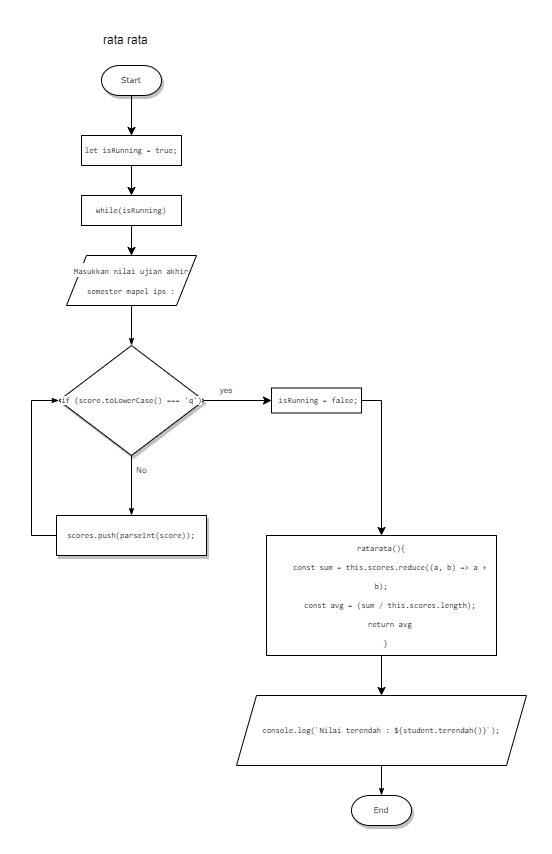

The diagram above was exported from draw.io. Its source (the exported page's mxGraphModel, read from the mxfile embedded in the PNG):
<mxGraphModel dx="1278" dy="560" grid="1" gridSize="10" guides="1" tooltips="1" connect="1" arrows="1" fold="1" page="1" pageScale="1" pageWidth="1100" pageHeight="850" background="none" math="0" shadow="0">
  <root>
    <mxCell id="0" />
    <mxCell id="1" parent="0" />
    <mxCell id="60e70716793133e9-32" style="edgeStyle=orthogonalEdgeStyle;rounded=0;html=1;labelBackgroundColor=none;startSize=5;endArrow=classicThin;endFill=1;endSize=5;jettySize=auto;orthogonalLoop=1;strokeWidth=1;fontFamily=Verdana;fontSize=8;" parent="1" target="60e70716793133e9-5" edge="1">
      <mxGeometry relative="1" as="geometry">
        <mxPoint x="250" y="370" as="sourcePoint" />
      </mxGeometry>
    </mxCell>
    <mxCell id="60e70716793133e9-37" value="No" style="edgeStyle=orthogonalEdgeStyle;rounded=0;html=1;labelBackgroundColor=none;startSize=5;endArrow=classicThin;endFill=1;endSize=5;jettySize=auto;orthogonalLoop=1;strokeWidth=1;fontFamily=Verdana;fontSize=8" parent="1" source="60e70716793133e9-5" target="60e70716793133e9-9" edge="1">
      <mxGeometry x="-0.5" y="10" relative="1" as="geometry">
        <mxPoint as="offset" />
      </mxGeometry>
    </mxCell>
    <mxCell id="V9P5cRSa1zPc60VWk3Uu-13" value="" style="edgeStyle=orthogonalEdgeStyle;rounded=0;orthogonalLoop=1;jettySize=auto;html=1;fontSize=8;fontColor=#000000;entryX=0;entryY=0.5;entryDx=0;entryDy=0;" parent="1" source="60e70716793133e9-5" target="V9P5cRSa1zPc60VWk3Uu-15" edge="1">
      <mxGeometry relative="1" as="geometry">
        <mxPoint x="400" y="450" as="targetPoint" />
        <Array as="points" />
      </mxGeometry>
    </mxCell>
    <mxCell id="60e70716793133e9-5" value="&lt;div style=&quot;font-family: &amp;#34;consolas&amp;#34; , &amp;#34;courier new&amp;#34; , monospace ; line-height: 19px&quot;&gt;&lt;span style=&quot;background-color: rgb(255 , 255 , 255)&quot;&gt;&lt;font style=&quot;font-size: 8px&quot;&gt;if (score.toLowerCase() === 'q')&lt;/font&gt;&lt;/span&gt;&lt;/div&gt;" style="rhombus;whiteSpace=wrap;html=1;rounded=0;shadow=1;labelBackgroundColor=none;strokeWidth=1;fontFamily=Verdana;fontSize=8;align=center;" parent="1" vertex="1">
      <mxGeometry x="177.5" y="410" width="145" height="110" as="geometry" />
    </mxCell>
    <mxCell id="60e70716793133e9-38" style="edgeStyle=orthogonalEdgeStyle;rounded=0;html=1;labelBackgroundColor=none;startSize=5;endArrow=classicThin;endFill=1;endSize=5;jettySize=auto;orthogonalLoop=1;strokeWidth=1;fontFamily=Verdana;fontSize=8;entryX=0;entryY=0.5;entryDx=0;entryDy=0;" parent="1" source="60e70716793133e9-9" target="60e70716793133e9-5" edge="1">
      <mxGeometry relative="1" as="geometry">
        <mxPoint x="170" y="460" as="targetPoint" />
        <Array as="points">
          <mxPoint x="150" y="600" />
          <mxPoint x="150" y="465" />
        </Array>
      </mxGeometry>
    </mxCell>
    <mxCell id="60e70716793133e9-9" value="&lt;div style=&quot;font-family: &amp;#34;consolas&amp;#34; , &amp;#34;courier new&amp;#34; , monospace ; line-height: 19px&quot;&gt;&lt;span style=&quot;background-color: rgb(255 , 255 , 255)&quot;&gt;scores.push(parseInt(score));&lt;/span&gt;&lt;/div&gt;" style="whiteSpace=wrap;html=1;rounded=0;shadow=1;labelBackgroundColor=none;strokeWidth=1;fontFamily=Verdana;fontSize=8;align=center;" parent="1" vertex="1">
      <mxGeometry x="175" y="580" width="150" height="40" as="geometry" />
    </mxCell>
    <mxCell id="60e70716793133e9-57" style="edgeStyle=orthogonalEdgeStyle;rounded=0;html=1;labelBackgroundColor=none;startSize=5;endArrow=classicThin;endFill=1;endSize=5;jettySize=auto;orthogonalLoop=1;strokeWidth=1;fontFamily=Verdana;fontSize=8" parent="1" target="60e70716793133e9-30" edge="1">
      <mxGeometry relative="1" as="geometry">
        <mxPoint x="500" y="810" as="sourcePoint" />
      </mxGeometry>
    </mxCell>
    <mxCell id="60e70716793133e9-30" value="End" style="strokeWidth=1;html=1;shape=mxgraph.flowchart.terminator;whiteSpace=wrap;rounded=0;shadow=1;labelBackgroundColor=none;fontFamily=Verdana;fontSize=8;align=center;" parent="1" vertex="1">
      <mxGeometry x="470" y="860" width="60" height="30" as="geometry" />
    </mxCell>
    <mxCell id="V9P5cRSa1zPc60VWk3Uu-2" value="Start" style="strokeWidth=1;html=1;shape=mxgraph.flowchart.terminator;whiteSpace=wrap;rounded=0;shadow=1;labelBackgroundColor=none;fontFamily=Verdana;fontSize=8;align=center;" parent="1" vertex="1">
      <mxGeometry x="220" y="130" width="60" height="30" as="geometry" />
    </mxCell>
    <mxCell id="V9P5cRSa1zPc60VWk3Uu-3" value="&lt;blockquote style=&quot;margin: 0 0 0 40px ; border: none ; padding: 0px&quot;&gt;rata rata&lt;/blockquote&gt;" style="text;html=1;strokeColor=none;fillColor=none;align=left;verticalAlign=middle;whiteSpace=wrap;rounded=0;" parent="1" vertex="1">
      <mxGeometry x="180" y="90" width="140" height="30" as="geometry" />
    </mxCell>
    <mxCell id="V9P5cRSa1zPc60VWk3Uu-4" value="&lt;div style=&quot;font-family: &amp;#34;consolas&amp;#34; , &amp;#34;courier new&amp;#34; , monospace ; line-height: 19px&quot;&gt;&lt;span style=&quot;background-color: rgb(255 , 255 , 255)&quot;&gt;&lt;font style=&quot;font-size: 8px&quot;&gt;Masukkan nilai ujian akhir semester mapel ips :&lt;/font&gt;&lt;/span&gt;&lt;/div&gt;" style="shape=parallelogram;perimeter=parallelogramPerimeter;whiteSpace=wrap;html=1;fixedSize=1;" parent="1" vertex="1">
      <mxGeometry x="185" y="320" width="130" height="50" as="geometry" />
    </mxCell>
    <mxCell id="V9P5cRSa1zPc60VWk3Uu-7" value="&lt;div style=&quot;font-family: &amp;#34;consolas&amp;#34; , &amp;#34;courier new&amp;#34; , monospace ; line-height: 19px&quot;&gt;&lt;span style=&quot;background-color: rgb(255 , 255 , 255)&quot;&gt;&lt;font style=&quot;font-size: 8px&quot;&gt;let isRunning = true;&lt;/font&gt;&lt;/span&gt;&lt;/div&gt;" style="rounded=0;whiteSpace=wrap;html=1;labelBackgroundColor=#FFFFFF;fontSize=8;fontColor=#000000;" parent="1" vertex="1">
      <mxGeometry x="200" y="200" width="100" height="30" as="geometry" />
    </mxCell>
    <mxCell id="V9P5cRSa1zPc60VWk3Uu-8" value="" style="endArrow=classic;html=1;rounded=0;fontSize=8;fontColor=#000000;exitX=0.5;exitY=1;exitDx=0;exitDy=0;exitPerimeter=0;entryX=0.5;entryY=0;entryDx=0;entryDy=0;" parent="1" source="V9P5cRSa1zPc60VWk3Uu-2" target="V9P5cRSa1zPc60VWk3Uu-7" edge="1">
      <mxGeometry width="50" height="50" relative="1" as="geometry">
        <mxPoint x="260" y="170" as="sourcePoint" />
        <mxPoint x="270" y="260" as="targetPoint" />
      </mxGeometry>
    </mxCell>
    <mxCell id="V9P5cRSa1zPc60VWk3Uu-9" value="&lt;div style=&quot;font-family: &amp;#34;consolas&amp;#34; , &amp;#34;courier new&amp;#34; , monospace ; line-height: 19px&quot;&gt;&lt;span style=&quot;background-color: rgb(255 , 255 , 255)&quot;&gt;while(isRunning)&lt;/span&gt;&lt;/div&gt;" style="rounded=0;whiteSpace=wrap;html=1;labelBackgroundColor=#FFFFFF;fontSize=8;fontColor=#000000;" parent="1" vertex="1">
      <mxGeometry x="200" y="260" width="100" height="30" as="geometry" />
    </mxCell>
    <mxCell id="V9P5cRSa1zPc60VWk3Uu-10" value="" style="endArrow=classic;html=1;rounded=0;fontSize=8;fontColor=#000000;entryX=0.5;entryY=0;entryDx=0;entryDy=0;exitX=0.5;exitY=1;exitDx=0;exitDy=0;" parent="1" source="V9P5cRSa1zPc60VWk3Uu-7" target="V9P5cRSa1zPc60VWk3Uu-9" edge="1">
      <mxGeometry width="50" height="50" relative="1" as="geometry">
        <mxPoint x="370" y="420" as="sourcePoint" />
        <mxPoint x="420" y="370" as="targetPoint" />
      </mxGeometry>
    </mxCell>
    <mxCell id="V9P5cRSa1zPc60VWk3Uu-11" value="" style="endArrow=classic;html=1;rounded=0;fontSize=8;fontColor=#000000;entryX=0.5;entryY=0;entryDx=0;entryDy=0;exitX=0.5;exitY=1;exitDx=0;exitDy=0;" parent="1" source="V9P5cRSa1zPc60VWk3Uu-9" target="V9P5cRSa1zPc60VWk3Uu-4" edge="1">
      <mxGeometry width="50" height="50" relative="1" as="geometry">
        <mxPoint x="470" y="340" as="sourcePoint" />
        <mxPoint x="520" y="290" as="targetPoint" />
      </mxGeometry>
    </mxCell>
    <mxCell id="V9P5cRSa1zPc60VWk3Uu-14" value="yes" style="text;html=1;strokeColor=none;fillColor=none;align=center;verticalAlign=middle;whiteSpace=wrap;rounded=0;labelBackgroundColor=#FFFFFF;fontSize=8;fontColor=#000000;" parent="1" vertex="1">
      <mxGeometry x="330" y="450" width="30" height="10" as="geometry" />
    </mxCell>
    <mxCell id="V9P5cRSa1zPc60VWk3Uu-18" value="" style="edgeStyle=orthogonalEdgeStyle;rounded=0;orthogonalLoop=1;jettySize=auto;html=1;fontSize=8;fontColor=#000000;entryX=0.5;entryY=0;entryDx=0;entryDy=0;" parent="1" source="V9P5cRSa1zPc60VWk3Uu-15" target="V9P5cRSa1zPc60VWk3Uu-19" edge="1">
      <mxGeometry relative="1" as="geometry">
        <mxPoint x="500" y="580" as="targetPoint" />
        <Array as="points">
          <mxPoint x="500" y="465" />
        </Array>
      </mxGeometry>
    </mxCell>
    <mxCell id="V9P5cRSa1zPc60VWk3Uu-15" value="&lt;div style=&quot;font-family: &amp;#34;consolas&amp;#34; , &amp;#34;courier new&amp;#34; , monospace ; line-height: 19px&quot;&gt;&lt;span style=&quot;background-color: rgb(255 , 255 , 255)&quot;&gt;&amp;nbsp;isRunning = false;&lt;/span&gt;&lt;/div&gt;" style="rounded=0;whiteSpace=wrap;html=1;labelBackgroundColor=#FFFFFF;fontSize=8;fontColor=#000000;" parent="1" vertex="1">
      <mxGeometry x="390" y="452.5" width="90" height="25" as="geometry" />
    </mxCell>
    <mxCell id="V9P5cRSa1zPc60VWk3Uu-19" value="&lt;div style=&quot;font-family: &amp;#34;consolas&amp;#34; , &amp;#34;courier new&amp;#34; , monospace ; line-height: 19px&quot;&gt;&lt;div style=&quot;font-family: &amp;#34;consolas&amp;#34; , &amp;#34;courier new&amp;#34; , monospace ; line-height: 19px&quot;&gt;&lt;div style=&quot;font-family: &amp;#34;consolas&amp;#34; , &amp;#34;courier new&amp;#34; , monospace ; line-height: 19px&quot;&gt;&lt;div&gt;&lt;span style=&quot;background-color: rgb(255 , 255 , 255)&quot;&gt;ratarata(){&lt;/span&gt;&lt;/div&gt;&lt;div&gt;&lt;span style=&quot;background-color: rgb(255 , 255 , 255)&quot;&gt;&amp;nbsp; &amp;nbsp; const sum = this.scores.reduce((a, b) =&amp;gt; a + b);&lt;/span&gt;&lt;/div&gt;&lt;div&gt;&lt;span style=&quot;background-color: rgb(255 , 255 , 255)&quot;&gt;&amp;nbsp; &amp;nbsp; const avg = (sum / this.scores.length);&lt;/span&gt;&lt;/div&gt;&lt;div&gt;&lt;span style=&quot;background-color: rgb(255 , 255 , 255)&quot;&gt;&amp;nbsp; &amp;nbsp; return avg&lt;/span&gt;&lt;/div&gt;&lt;div&gt;&lt;span style=&quot;background-color: rgb(255 , 255 , 255)&quot;&gt;&amp;nbsp; }&lt;/span&gt;&lt;/div&gt;&lt;/div&gt;&lt;/div&gt;&lt;/div&gt;" style="rounded=0;whiteSpace=wrap;html=1;labelBackgroundColor=#FFFFFF;fontSize=8;fontColor=#000000;" parent="1" vertex="1">
      <mxGeometry x="385" y="600" width="230" height="120" as="geometry" />
    </mxCell>
    <mxCell id="V9P5cRSa1zPc60VWk3Uu-20" value="" style="endArrow=classic;html=1;rounded=0;fontSize=8;fontColor=#000000;exitX=0.5;exitY=1;exitDx=0;exitDy=0;" parent="1" source="V9P5cRSa1zPc60VWk3Uu-19" edge="1">
      <mxGeometry width="50" height="50" relative="1" as="geometry">
        <mxPoint x="470" y="760" as="sourcePoint" />
        <mxPoint x="500" y="760" as="targetPoint" />
      </mxGeometry>
    </mxCell>
    <mxCell id="V9P5cRSa1zPc60VWk3Uu-21" value="&lt;div style=&quot;font-family: &amp;#34;consolas&amp;#34; , &amp;#34;courier new&amp;#34; , monospace ; line-height: 19px&quot;&gt;&lt;div style=&quot;font-family: &amp;#34;consolas&amp;#34; , &amp;#34;courier new&amp;#34; , monospace ; line-height: 19px&quot;&gt;&lt;span style=&quot;background-color: rgb(255 , 255 , 255)&quot;&gt;console.log(`Nilai terendah : ${student.terendah()}`);&lt;/span&gt;&lt;/div&gt;&lt;/div&gt;" style="shape=parallelogram;perimeter=parallelogramPerimeter;whiteSpace=wrap;html=1;fixedSize=1;labelBackgroundColor=#FFFFFF;fontSize=8;fontColor=#000000;" parent="1" vertex="1">
      <mxGeometry x="355" y="760" width="290" height="70" as="geometry" />
    </mxCell>
  </root>
</mxGraphModel>